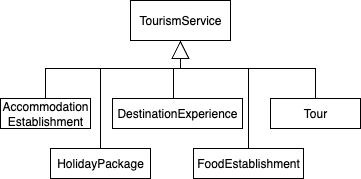

The diagram above was exported from draw.io. Its source (the exported page's mxGraphModel, read from the mxfile embedded in the PNG):
<mxGraphModel dx="881" dy="1767" grid="1" gridSize="10" guides="1" tooltips="1" connect="1" arrows="1" fold="1" page="1" pageScale="1" pageWidth="827" pageHeight="1169" math="0" shadow="0">
  <root>
    <mxCell id="0" />
    <mxCell id="1" parent="0" />
    <mxCell id="Tqnko9sgOmqY87miQApu-1" value="TourismService" style="rounded=0;whiteSpace=wrap;html=1;snapToPoint=1;points=[[0.1,0],[0.2,0],[0.3,0],[0.4,0],[0.5,0],[0.6,0],[0.7,0],[0.8,0],[0.9,0],[0,0.1],[0,0.3],[0,0.5],[0,0.7],[0,0.9],[0.1,1],[0.2,1],[0.3,1],[0.4,1],[0.5,1],[0.6,1],[0.7,1],[0.8,1],[0.9,1],[1,0.1],[1,0.3],[1,0.5],[1,0.7],[1,0.9]];" parent="1" vertex="1">
      <mxGeometry x="370" y="-18" width="100" height="40" as="geometry" />
    </mxCell>
    <mxCell id="Tqnko9sgOmqY87miQApu-46" style="edgeStyle=orthogonalEdgeStyle;rounded=0;orthogonalLoop=1;jettySize=auto;html=1;exitX=0.5;exitY=0;exitDx=0;exitDy=0;endArrow=none;endFill=0;" parent="1" source="Tqnko9sgOmqY87miQApu-2" edge="1">
      <mxGeometry relative="1" as="geometry">
        <mxPoint x="340" y="50" as="targetPoint" />
      </mxGeometry>
    </mxCell>
    <mxCell id="Tqnko9sgOmqY87miQApu-2" value="HolidayPackage" style="rounded=0;whiteSpace=wrap;html=1;snapToPoint=1;points=[[0.1,0],[0.2,0],[0.3,0],[0.4,0],[0.5,0],[0.6,0],[0.7,0],[0.8,0],[0.9,0],[0,0.1],[0,0.3],[0,0.5],[0,0.7],[0,0.9],[0.1,1],[0.2,1],[0.3,1],[0.4,1],[0.5,1],[0.6,1],[0.7,1],[0.8,1],[0.9,1],[1,0.1],[1,0.3],[1,0.5],[1,0.7],[1,0.9]];align=center;" parent="1" vertex="1">
      <mxGeometry x="290" y="130" width="100" height="30" as="geometry" />
    </mxCell>
    <mxCell id="Tqnko9sgOmqY87miQApu-33" value="FoodEstablishment" style="rounded=0;whiteSpace=wrap;html=1;snapToPoint=1;points=[[0.1,0],[0.2,0],[0.3,0],[0.4,0],[0.5,0],[0.6,0],[0.7,0],[0.8,0],[0.9,0],[0,0.1],[0,0.3],[0,0.5],[0,0.7],[0,0.9],[0.1,1],[0.2,1],[0.3,1],[0.4,1],[0.5,1],[0.6,1],[0.7,1],[0.8,1],[0.9,1],[1,0.1],[1,0.3],[1,0.5],[1,0.7],[1,0.9]];align=center;" parent="1" vertex="1">
      <mxGeometry x="433" y="130" width="110" height="30" as="geometry" />
    </mxCell>
    <mxCell id="Tqnko9sgOmqY87miQApu-34" value="Accommodation&lt;br&gt;Establishment" style="rounded=0;whiteSpace=wrap;html=1;snapToPoint=1;points=[[0.1,0],[0.2,0],[0.3,0],[0.4,0],[0.5,0],[0.6,0],[0.7,0],[0.8,0],[0.9,0],[0,0.1],[0,0.3],[0,0.5],[0,0.7],[0,0.9],[0.1,1],[0.2,1],[0.3,1],[0.4,1],[0.5,1],[0.6,1],[0.7,1],[0.8,1],[0.9,1],[1,0.1],[1,0.3],[1,0.5],[1,0.7],[1,0.9]];align=center;" parent="1" vertex="1">
      <mxGeometry x="240" y="80" width="90" height="30" as="geometry" />
    </mxCell>
    <mxCell id="Tqnko9sgOmqY87miQApu-35" value="DestinationExperience" style="rounded=0;whiteSpace=wrap;html=1;snapToPoint=1;points=[[0.1,0],[0.2,0],[0.3,0],[0.4,0],[0.5,0],[0.6,0],[0.7,0],[0.8,0],[0.9,0],[0,0.1],[0,0.3],[0,0.5],[0,0.7],[0,0.9],[0.1,1],[0.2,1],[0.3,1],[0.4,1],[0.5,1],[0.6,1],[0.7,1],[0.8,1],[0.9,1],[1,0.1],[1,0.3],[1,0.5],[1,0.7],[1,0.9]];align=center;" parent="1" vertex="1">
      <mxGeometry x="352" y="80" width="130" height="30" as="geometry" />
    </mxCell>
    <mxCell id="Tqnko9sgOmqY87miQApu-38" value="" style="endArrow=block;endSize=16;endFill=0;html=1;rounded=0;entryX=0.5;entryY=1;entryDx=0;entryDy=0;" parent="1" target="Tqnko9sgOmqY87miQApu-1" edge="1">
      <mxGeometry width="160" relative="1" as="geometry">
        <mxPoint x="420" y="50" as="sourcePoint" />
        <mxPoint x="440" y="250" as="targetPoint" />
      </mxGeometry>
    </mxCell>
    <mxCell id="Tqnko9sgOmqY87miQApu-39" value="" style="endArrow=none;html=1;rounded=0;exitX=0.5;exitY=0;exitDx=0;exitDy=0;entryX=0.5;entryY=0;entryDx=0;entryDy=0;" parent="1" source="Tqnko9sgOmqY87miQApu-34" target="EXFgoJFxeVivVkqDGS3y-1" edge="1">
      <mxGeometry width="50" height="50" relative="1" as="geometry">
        <mxPoint x="485" y="210" as="sourcePoint" />
        <mxPoint x="535" y="160" as="targetPoint" />
        <Array as="points">
          <mxPoint x="285" y="50" />
          <mxPoint x="555" y="50" />
        </Array>
      </mxGeometry>
    </mxCell>
    <mxCell id="EXFgoJFxeVivVkqDGS3y-1" value="Tour" style="rounded=0;whiteSpace=wrap;html=1;snapToPoint=1;points=[[0.1,0],[0.2,0],[0.3,0],[0.4,0],[0.5,0],[0.6,0],[0.7,0],[0.8,0],[0.9,0],[0,0.1],[0,0.3],[0,0.5],[0,0.7],[0,0.9],[0.1,1],[0.2,1],[0.3,1],[0.4,1],[0.5,1],[0.6,1],[0.7,1],[0.8,1],[0.9,1],[1,0.1],[1,0.3],[1,0.5],[1,0.7],[1,0.9]];align=center;" parent="1" vertex="1">
      <mxGeometry x="510" y="80" width="90" height="30" as="geometry" />
    </mxCell>
    <mxCell id="fIasE9K_ZHWuuThvXXnl-1" style="edgeStyle=orthogonalEdgeStyle;rounded=0;orthogonalLoop=1;jettySize=auto;html=1;exitX=0.5;exitY=0;exitDx=0;exitDy=0;endArrow=none;endFill=0;" parent="1" source="Tqnko9sgOmqY87miQApu-33" edge="1">
      <mxGeometry relative="1" as="geometry">
        <mxPoint x="488" y="50" as="targetPoint" />
        <mxPoint x="360" y="170" as="sourcePoint" />
      </mxGeometry>
    </mxCell>
    <mxCell id="fIasE9K_ZHWuuThvXXnl-4" value="" style="endArrow=none;html=1;rounded=0;exitX=0.5;exitY=0;exitDx=0;exitDy=0;" parent="1" edge="1">
      <mxGeometry width="50" height="50" relative="1" as="geometry">
        <mxPoint x="413" y="80" as="sourcePoint" />
        <mxPoint x="413" y="50" as="targetPoint" />
      </mxGeometry>
    </mxCell>
  </root>
</mxGraphModel>